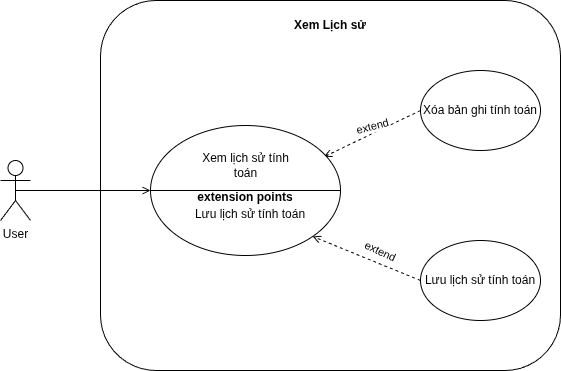

The diagram above was exported from draw.io. Its source (the exported page's mxGraphModel, read from the mxfile embedded in the PNG):
<mxGraphModel dx="772" dy="571" grid="1" gridSize="10" guides="1" tooltips="1" connect="1" arrows="1" fold="1" page="1" pageScale="1" pageWidth="4681" pageHeight="3300" math="0" shadow="0">
  <root>
    <mxCell id="0" />
    <mxCell id="1" parent="0" />
    <mxCell id="slXzgboGfmJ2YreEie9x-1" parent="1" style="rounded=1;whiteSpace=wrap;html=1;" value="" vertex="1">
      <mxGeometry height="370" width="460" x="280" y="140" as="geometry" />
    </mxCell>
    <mxCell id="i9PpdSdmWO2gBlLxU1ON-18" edge="1" parent="1" source="slXzgboGfmJ2YreEie9x-2" style="edgeStyle=none;shape=connector;rounded=0;orthogonalLoop=1;jettySize=auto;html=1;exitX=0.5;exitY=0.5;exitDx=0;exitDy=0;exitPerimeter=0;entryX=0;entryY=0.5;entryDx=0;entryDy=0;strokeColor=default;align=center;verticalAlign=bottom;fontFamily=Helvetica;fontSize=11;fontColor=default;labelBackgroundColor=none;endArrow=open;endFill=0;" target="i9PpdSdmWO2gBlLxU1ON-10">
      <mxGeometry relative="1" as="geometry" />
    </mxCell>
    <mxCell id="slXzgboGfmJ2YreEie9x-2" parent="1" style="shape=umlActor;verticalLabelPosition=bottom;verticalAlign=top;html=1;outlineConnect=0;" value="User" vertex="1">
      <mxGeometry height="60" width="30" x="180" y="300" as="geometry" />
    </mxCell>
    <mxCell id="slXzgboGfmJ2YreEie9x-3" parent="1" style="ellipse;whiteSpace=wrap;html=1;" value="Xóa bản ghi tính toán" vertex="1">
      <mxGeometry height="80" width="120" x="600" y="210" as="geometry" />
    </mxCell>
    <mxCell id="slXzgboGfmJ2YreEie9x-5" edge="1" parent="1" source="slXzgboGfmJ2YreEie9x-3" style="endArrow=open;html=1;rounded=0;entryX=0.913;entryY=0.241;entryDx=0;entryDy=0;exitX=0;exitY=0.5;exitDx=0;exitDy=0;dashed=1;entryPerimeter=0;endFill=0;" target="i9PpdSdmWO2gBlLxU1ON-10" value="">
      <mxGeometry height="50" relative="1" width="50" as="geometry">
        <mxPoint x="570" y="360" as="sourcePoint" />
        <mxPoint x="500" y="330" as="targetPoint" />
      </mxGeometry>
    </mxCell>
    <mxCell id="slXzgboGfmJ2YreEie9x-6" connectable="0" parent="slXzgboGfmJ2YreEie9x-5" style="edgeLabel;html=1;align=center;verticalAlign=middle;resizable=0;points=[];rotation=-15;" value="extend" vertex="1">
      <mxGeometry relative="1" x="-0.1292" y="-2" as="geometry">
        <mxPoint x="-5" y="-3" as="offset" />
      </mxGeometry>
    </mxCell>
    <mxCell id="slXzgboGfmJ2YreEie9x-16" parent="1" style="text;html=1;align=center;verticalAlign=middle;whiteSpace=wrap;rounded=0;fontStyle=1" value="Xem Lịch sử" vertex="1">
      <mxGeometry height="30" width="140" x="440" y="150" as="geometry" />
    </mxCell>
    <mxCell id="i9PpdSdmWO2gBlLxU1ON-9" connectable="0" parent="1" style="group" value="" vertex="1">
      <mxGeometry height="130" width="190" x="330" y="265" as="geometry" />
    </mxCell>
    <mxCell id="i9PpdSdmWO2gBlLxU1ON-10" parent="i9PpdSdmWO2gBlLxU1ON-9" style="shape=lineEllipse;perimeter=ellipsePerimeter;whiteSpace=wrap;html=1;backgroundOutline=1;" value="" vertex="1">
      <mxGeometry height="130" width="190" as="geometry" />
    </mxCell>
    <mxCell id="i9PpdSdmWO2gBlLxU1ON-11" parent="i9PpdSdmWO2gBlLxU1ON-9" style="text;html=1;align=center;verticalAlign=middle;whiteSpace=wrap;rounded=0;" value="Xem lịch sử tính toán" vertex="1">
      <mxGeometry height="40" width="95" x="47.5" y="20" as="geometry" />
    </mxCell>
    <mxCell id="i9PpdSdmWO2gBlLxU1ON-12" parent="i9PpdSdmWO2gBlLxU1ON-9" style="text;html=1;align=center;verticalAlign=middle;whiteSpace=wrap;rounded=0;" value="&lt;b&gt;extension points&lt;/b&gt;" vertex="1">
      <mxGeometry height="20" width="130" x="30" y="62" as="geometry" />
    </mxCell>
    <mxCell id="i9PpdSdmWO2gBlLxU1ON-13" parent="i9PpdSdmWO2gBlLxU1ON-9" style="text;html=1;align=center;verticalAlign=middle;whiteSpace=wrap;rounded=0;" value="Lưu lịch sử tính toán" vertex="1">
      <mxGeometry height="20" width="140" x="30" y="79" as="geometry" />
    </mxCell>
    <mxCell id="i9PpdSdmWO2gBlLxU1ON-20" edge="1" parent="1" source="i9PpdSdmWO2gBlLxU1ON-19" style="edgeStyle=none;shape=connector;rounded=0;orthogonalLoop=1;jettySize=auto;html=1;exitX=0;exitY=0.5;exitDx=0;exitDy=0;entryX=1;entryY=1;entryDx=0;entryDy=0;dashed=1;strokeColor=default;align=center;verticalAlign=bottom;fontFamily=Helvetica;fontSize=11;fontColor=default;labelBackgroundColor=none;endArrow=open;endFill=0;" target="i9PpdSdmWO2gBlLxU1ON-10">
      <mxGeometry relative="1" as="geometry" />
    </mxCell>
    <mxCell id="i9PpdSdmWO2gBlLxU1ON-19" parent="1" style="ellipse;whiteSpace=wrap;html=1;" value="Lưu lịch sử tính toán" vertex="1">
      <mxGeometry height="80" width="120" x="600" y="380" as="geometry" />
    </mxCell>
    <mxCell id="i9PpdSdmWO2gBlLxU1ON-21" connectable="0" parent="1" style="edgeLabel;html=1;align=center;verticalAlign=middle;resizable=0;points=[];rotation=25;" value="extend" vertex="1">
      <mxGeometry x="560" y="390" as="geometry" />
    </mxCell>
  </root>
</mxGraphModel>